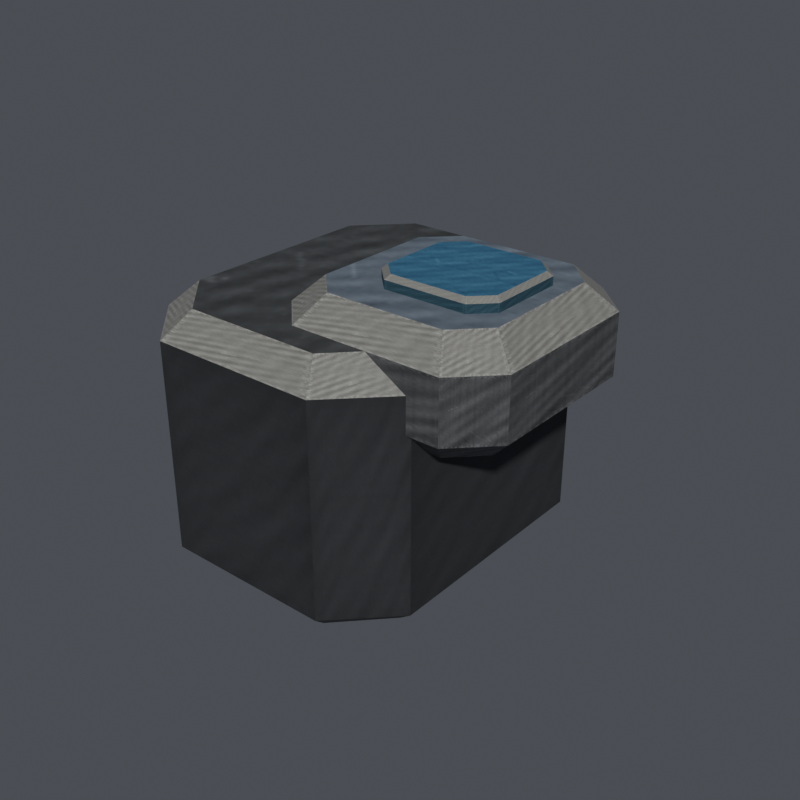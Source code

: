 # Source: Antena.blend  (saved by Blender 5.3.31; exported with 4.5.12 LTS)
import bpy
from mathutils import Matrix  # noqa: F401  (used for matrix-valued properties, if any)

bpy.ops.wm.read_factory_settings(use_empty=True)
scene = bpy.context.scene
scene.name = 'Scene'

# ---- images (referenced by path relative to the original .blend; pixels are not part of the script)
import os
ASSET_DIR = os.environ.get("B2B_ASSET_DIR", "")  # directory of the original .blend (textures are referenced by path, not embedded)
HERE = os.path.dirname(os.path.abspath(__file__))  # packed textures are extracted next to this script under _unpacked/

def load_image(name, relpath, width, height, colorspace="sRGB"):
    """Load a texture the original file referenced (path relative to the .blend, or extracted next to this script)."""
    p = next((c for c in (os.path.join(HERE, relpath), os.path.join(ASSET_DIR, relpath)) if relpath and os.path.exists(c)), "")
    if p:
        img = bpy.data.images.load(p, check_existing=True)
        img.name = name
    else:  # same state as the original file: an image datablock whose file is absent (Cycles renders it pink)
        img = bpy.data.images.new(name, width, height)
        img.source = "FILE"
        img.filepath = "//" + (relpath or name)
    img.colorspace_settings.name = colorspace
    return img
img_shieldtga = load_image('Shieldtga', '_unpacked/Shieldtga.cab1d1da.png', 256, 256, 'sRGB')

# ---- materials (node trees are filled in below, after node groups)
mat_base_colour = bpy.data.materials.new('base_colour')
mat_base_colour.use_backface_culling = True
mat_base_colour.diffuse_color = (0.15, 0.16, 0.19, 1.0)

# ---- material node trees
mat_base_colour.use_nodes = True; mat_base_colour.node_tree.nodes.clear()
_N = mat_base_colour.node_tree.nodes; _L = mat_base_colour.node_tree.links
n0 = _N.new('ShaderNodeBsdfPrincipled'); n0.name = 'Principled BSDF'; n0.location = (-200, 100)
n0.inputs[2].default_value = 0.82
n0.inputs[10].default_value = 0.005
n1 = _N.new('ShaderNodeOutputMaterial'); n1.name = 'Material Output'; n1.location = (200, 100)
n2 = _N.new('ShaderNodeTexImage'); n2.name = 'Image Texture'; n2.location = (-330, 250)
n2.label = 'Baked base colour'
n2.image = img_shieldtga
_L.new(n0.outputs[0], n1.inputs[0])
_L.new(n2.outputs[0], n0.inputs[0])
n1.is_active_output = True

# ---- world
world_neutral_studio = bpy.data.worlds.new('Neutral Studio'); scene.world = world_neutral_studio
world_neutral_studio.use_nodes = True; world_neutral_studio.node_tree.nodes.clear()
_N = world_neutral_studio.node_tree.nodes; _L = world_neutral_studio.node_tree.links
n0 = _N.new('ShaderNodeBackground'); n0.name = 'Background'; n0.location = (-200, 100)
n0.inputs[0].default_value = (0.23, 0.25, 0.29, 1.0)
n0.inputs[1].default_value = 0.4
n1 = _N.new('ShaderNodeOutputWorld'); n1.name = 'World Output'; n1.location = (200, 100)
_L.new(n0.outputs[0], n1.inputs[0])
n1.is_active_output = True

# ---- meshes
me_antena = bpy.data.meshes.new('Antena')
me_antena.from_pydata([(0.1978, -0.046, 0.281), (0.2422, -0.046, 0.281), (0.257, -0.03062, 0.281), (0.257, 0.03262, 0.281), (0.2422, 0.048, 0.281), (0.1978, 0.048, 0.281), (0.183, 0.03262, 0.281), (0.183, -0.03062, 0.281), (0.193, -0.054, 0.289), (0.247, -0.054, 0.289), (0.265, -0.036, 0.289), (0.265, 0.038, 0.289), (0.247, 0.056, 0.289), (0.193, 0.056, 0.289), (0.175, 0.038, 0.289), (0.175, -0.036, 0.289), (0.193, -0.054, 0.355), (0.247, -0.054, 0.355), (0.265, -0.036, 0.355), (0.265, 0.038, 0.355), (0.247, 0.056, 0.355), (0.193, 0.056, 0.355), (0.175, 0.038, 0.355), (0.175, -0.036, 0.355), (0.1978, -0.046, 0.363), (0.2422, -0.046, 0.363), (0.257, -0.03062, 0.363), (0.257, 0.03262, 0.363), (0.2422, 0.048, 0.363), (0.1978, 0.048, 0.363), (0.183, 0.03262, 0.363), (0.183, -0.03062, 0.363), (0.2313, -0.029, 0.336), (0.2687, -0.029, 0.336), (0.278, -0.01959, 0.336), (0.278, 0.01959, 0.336), (0.2687, 0.029, 0.336), (0.2313, 0.029, 0.336), (0.222, 0.01959, 0.336), (0.222, -0.01959, 0.336), (0.226, -0.037, 0.344), (0.274, -0.037, 0.344), (0.286, -0.025, 0.344), (0.286, 0.025, 0.344), (0.274, 0.037, 0.344), (0.226, 0.037, 0.344), (0.214, 0.025, 0.344), (0.214, -0.025, 0.344), (0.226, -0.037, 0.363), (0.274, -0.037, 0.363), (0.286, -0.025, 0.363), (0.286, 0.025, 0.363), (0.274, 0.037, 0.363), (0.226, 0.037, 0.363), (0.214, 0.025, 0.363), (0.214, -0.025, 0.363), (0.2313, -0.029, 0.371), (0.2687, -0.029, 0.371), (0.278, -0.01959, 0.371), (0.278, 0.01959, 0.371), (0.2687, 0.029, 0.371), (0.2313, 0.029, 0.371), (0.222, 0.01959, 0.371), (0.222, -0.01959, 0.371), (0.242, -0.01656, 0.369), (0.266, -0.01656, 0.369), (0.2716, -0.01104, 0.369), (0.2716, 0.01104, 0.369), (0.266, 0.01656, 0.369), (0.242, 0.01656, 0.369), (0.2364, 0.01104, 0.369), (0.2364, -0.01104, 0.369), (0.241, -0.018, 0.3704), (0.267, -0.018, 0.3704), (0.273, -0.012, 0.3704), (0.273, 0.012, 0.3704), (0.267, 0.018, 0.3704), (0.241, 0.018, 0.3704), (0.235, 0.012, 0.3704), (0.235, -0.012, 0.3704), (0.241, -0.018, 0.3736), (0.267, -0.018, 0.3736), (0.273, -0.012, 0.3736), (0.273, 0.012, 0.3736), (0.267, 0.018, 0.3736), (0.241, 0.018, 0.3736), (0.235, 0.012, 0.3736), (0.235, -0.012, 0.3736), (0.242, -0.01656, 0.375), (0.266, -0.01656, 0.375), (0.2716, -0.01104, 0.375), (0.2716, 0.01104, 0.375), (0.266, 0.01656, 0.375), (0.242, 0.01656, 0.375), (0.2364, 0.01104, 0.375), (0.2364, -0.01104, 0.375)], [], [(0, 1, 9, 8), (1, 2, 10, 9), (2, 3, 11, 10), (3, 4, 12, 11), (4, 5, 13, 12), (5, 6, 14, 13), (6, 7, 15, 14), (7, 0, 8, 15), (8, 9, 17, 16), (9, 10, 18, 17), (10, 11, 19, 18), (11, 12, 20, 19), (12, 13, 21, 20), (13, 14, 22, 21), (14, 15, 23, 22), (15, 8, 16, 23), (16, 17, 25, 24), (17, 18, 26, 25), (18, 19, 27, 26), (19, 20, 28, 27), (20, 21, 29, 28), (21, 22, 30, 29), (22, 23, 31, 30), (23, 16, 24, 31), (7, 6, 5), (7, 5, 4), (7, 4, 3), (7, 3, 2), (7, 2, 1), (7, 1, 0), (24, 25, 26), (24, 26, 27), (24, 27, 28), (24, 28, 29), (24, 29, 30), (24, 30, 31), (32, 33, 41, 40), (33, 34, 42, 41), (34, 35, 43, 42), (35, 36, 44, 43), (36, 37, 45, 44), (37, 38, 46, 45), (38, 39, 47, 46), (39, 32, 40, 47), (40, 41, 49, 48), (41, 42, 50, 49), (42, 43, 51, 50), (43, 44, 52, 51), (44, 45, 53, 52), (45, 46, 54, 53), (46, 47, 55, 54), (47, 40, 48, 55), (48, 49, 57, 56), (49, 50, 58, 57), (50, 51, 59, 58), (51, 52, 60, 59), (52, 53, 61, 60), (53, 54, 62, 61), (54, 55, 63, 62), (55, 48, 56, 63), (39, 38, 37), (39, 37, 36), (39, 36, 35), (39, 35, 34), (39, 34, 33), (39, 33, 32), (56, 57, 58), (56, 58, 59), (56, 59, 60), (56, 60, 61), (56, 61, 62), (56, 62, 63), (64, 65, 73, 72), (65, 66, 74, 73), (66, 67, 75, 74), (67, 68, 76, 75), (68, 69, 77, 76), (69, 70, 78, 77), (70, 71, 79, 78), (71, 64, 72, 79), (72, 73, 81, 80), (73, 74, 82, 81), (74, 75, 83, 82), (75, 76, 84, 83), (76, 77, 85, 84), (77, 78, 86, 85), (78, 79, 87, 86), (79, 72, 80, 87), (80, 81, 89, 88), (81, 82, 90, 89), (82, 83, 91, 90), (83, 84, 92, 91), (84, 85, 93, 92), (85, 86, 94, 93), (86, 87, 95, 94), (87, 80, 88, 95), (71, 70, 69), (71, 69, 68), (71, 68, 67), (71, 67, 66), (71, 66, 65), (71, 65, 64), (88, 89, 90), (88, 90, 91), (88, 91, 92), (88, 92, 93), (88, 93, 94), (88, 94, 95)])
_uv = me_antena.uv_layers.new(name='UVMap')
_uv.uv.foreach_set('vector', [0.7637, 0.5137, 0.9863, 0.5137, 0.9863, 0.7363, 0.7637, 0.7363, 0.7637, 0.5137, 0.9863, 0.5137, 0.9863, 0.7363, 0.7637, 0.7363, 0.7637, 0.5137, 0.9863, 0.5137, 0.9863, 0.7363, 0.7637, 0.7363, 0.7637, 0.5137, 0.9863, 0.5137, 0.9863, 0.7363, 0.7637, 0.7363, 0.7637, 0.5137, 0.9863, 0.5137, 0.9863, 0.7363, 0.7637, 0.7363, 0.7637, 0.5137, 0.9863, 0.5137, 0.9863, 0.7363, 0.7637, 0.7363, 0.7637, 0.5137, 0.9863, 0.5137, 0.9863, 0.7363, 0.7637, 0.7363, 0.7637, 0.5137, 0.9863, 0.5137, 0.9863, 0.7363, 0.7637, 0.7363, 0.7637, 0.5137, 0.9863, 0.5137, 0.9863, 0.7363, 0.7637, 0.7363, 0.7637, 0.5137, 0.9863, 0.5137, 0.9863, 0.7363, 0.7637, 0.7363, 0.7637, 0.5137, 0.9863, 0.5137, 0.9863, 0.7363, 0.7637, 0.7363, 0.7637, 0.5137, 0.9863, 0.5137, 0.9863, 0.7363, 0.7637, 0.7363, 0.7637, 0.5137, 0.9863, 0.5137, 0.9863, 0.7363, 0.7637, 0.7363, 0.7637, 0.5137, 0.9863, 0.5137, 0.9863, 0.7363, 0.7637, 0.7363, 0.7637, 0.5137, 0.9863, 0.5137, 0.9863, 0.7363, 0.7637, 0.7363, 0.7637, 0.5137, 0.9863, 0.5137, 0.9863, 0.7363, 0.7637, 0.7363, 0.5137, 0.7637, 0.7363, 0.7637, 0.7363, 0.9863, 0.5137, 0.9863, 0.5137, 0.7637, 0.7363, 0.7637, 0.7363, 0.9863, 0.5137, 0.9863, 0.5137, 0.7637, 0.7363, 0.7637, 0.7363, 0.9863, 0.5137, 0.9863, 0.5137, 0.7637, 0.7363, 0.7637, 0.7363, 0.9863, 0.5137, 0.9863, 0.5137, 0.7637, 0.7363, 0.7637, 0.7363, 0.9863, 0.5137, 0.9863, 0.5137, 0.7637, 0.7363, 0.7637, 0.7363, 0.9863, 0.5137, 0.9863, 0.5137, 0.7637, 0.7363, 0.7637, 0.7363, 0.9863, 0.5137, 0.9863, 0.5137, 0.7637, 0.7363, 0.7637, 0.7363, 0.9863, 0.5137, 0.9863, 0.7835, 0.561, 0.7835, 0.689, 0.8201, 0.7201, 0.7835, 0.561, 0.8201, 0.7201, 0.9299, 0.7201, 0.7835, 0.561, 0.9299, 0.7201, 0.9665, 0.689, 0.7835, 0.561, 0.9665, 0.689, 0.9665, 0.561, 0.7835, 0.561, 0.9665, 0.561, 0.9299, 0.5299, 0.7835, 0.561, 0.9299, 0.5299, 0.8201, 0.5299, 0.3201, 0.2799, 0.4299, 0.2799, 0.4665, 0.311, 0.3201, 0.2799, 0.4665, 0.311, 0.4665, 0.439, 0.3201, 0.2799, 0.4665, 0.439, 0.4299, 0.4701, 0.3201, 0.2799, 0.4299, 0.4701, 0.3201, 0.4701, 0.3201, 0.2799, 0.3201, 0.4701, 0.2835, 0.439, 0.3201, 0.2799, 0.2835, 0.439, 0.2835, 0.311, 0.2637, 0.7637, 0.4863, 0.7637, 0.4863, 0.9863, 0.2637, 0.9863, 0.2637, 0.7637, 0.4863, 0.7637, 0.4863, 0.9863, 0.2637, 0.9863, 0.2637, 0.7637, 0.4863, 0.7637, 0.4863, 0.9863, 0.2637, 0.9863, 0.2637, 0.7637, 0.4863, 0.7637, 0.4863, 0.9863, 0.2637, 0.9863, 0.2637, 0.7637, 0.4863, 0.7637, 0.4863, 0.9863, 0.2637, 0.9863, 0.2637, 0.7637, 0.4863, 0.7637, 0.4863, 0.9863, 0.2637, 0.9863, 0.2637, 0.7637, 0.4863, 0.7637, 0.4863, 0.9863, 0.2637, 0.9863, 0.2637, 0.7637, 0.4863, 0.7637, 0.4863, 0.9863, 0.2637, 0.9863, 0.2637, 0.7637, 0.4863, 0.7637, 0.4863, 0.9863, 0.2637, 0.9863, 0.2637, 0.7637, 0.4863, 0.7637, 0.4863, 0.9863, 0.2637, 0.9863, 0.2637, 0.7637, 0.4863, 0.7637, 0.4863, 0.9863, 0.2637, 0.9863, 0.2637, 0.7637, 0.4863, 0.7637, 0.4863, 0.9863, 0.2637, 0.9863, 0.2637, 0.7637, 0.4863, 0.7637, 0.4863, 0.9863, 0.2637, 0.9863, 0.2637, 0.7637, 0.4863, 0.7637, 0.4863, 0.9863, 0.2637, 0.9863, 0.2637, 0.7637, 0.4863, 0.7637, 0.4863, 0.9863, 0.2637, 0.9863, 0.2637, 0.7637, 0.4863, 0.7637, 0.4863, 0.9863, 0.2637, 0.9863, 0.5137, 0.7637, 0.7363, 0.7637, 0.7363, 0.9863, 0.5137, 0.9863, 0.5137, 0.7637, 0.7363, 0.7637, 0.7363, 0.9863, 0.5137, 0.9863, 0.5137, 0.7637, 0.7363, 0.7637, 0.7363, 0.9863, 0.5137, 0.9863, 0.5137, 0.7637, 0.7363, 0.7637, 0.7363, 0.9863, 0.5137, 0.9863, 0.5137, 0.7637, 0.7363, 0.7637, 0.7363, 0.9863, 0.5137, 0.9863, 0.5137, 0.7637, 0.7363, 0.7637, 0.7363, 0.9863, 0.5137, 0.9863, 0.5137, 0.7637, 0.7363, 0.7637, 0.7363, 0.9863, 0.5137, 0.9863, 0.5137, 0.7637, 0.7363, 0.7637, 0.7363, 0.9863, 0.5137, 0.9863, 0.7884, 0.566, 0.7884, 0.684, 0.8173, 0.7123, 0.7884, 0.566, 0.8173, 0.7123, 0.9327, 0.7123, 0.7884, 0.566, 0.9327, 0.7123, 0.9616, 0.684, 0.7884, 0.566, 0.9616, 0.684, 0.9616, 0.566, 0.7884, 0.566, 0.9616, 0.566, 0.9327, 0.5377, 0.7884, 0.566, 0.9327, 0.5377, 0.8173, 0.5377, 0.06727, 0.2877, 0.1827, 0.2877, 0.2116, 0.316, 0.06727, 0.2877, 0.2116, 0.316, 0.2116, 0.434, 0.06727, 0.2877, 0.2116, 0.434, 0.1827, 0.4623, 0.06727, 0.2877, 0.1827, 0.4623, 0.06727, 0.4623, 0.06727, 0.2877, 0.06727, 0.4623, 0.03841, 0.434, 0.06727, 0.2877, 0.03841, 0.434, 0.03841, 0.316, 0.7637, 0.01367, 0.9863, 0.01367, 0.9863, 0.2363, 0.7637, 0.2363, 0.7637, 0.01367, 0.9863, 0.01367, 0.9863, 0.2363, 0.7637, 0.2363, 0.7637, 0.01367, 0.9863, 0.01367, 0.9863, 0.2363, 0.7637, 0.2363, 0.7637, 0.01367, 0.9863, 0.01367, 0.9863, 0.2363, 0.7637, 0.2363, 0.7637, 0.01367, 0.9863, 0.01367, 0.9863, 0.2363, 0.7637, 0.2363, 0.7637, 0.01367, 0.9863, 0.01367, 0.9863, 0.2363, 0.7637, 0.2363, 0.7637, 0.01367, 0.9863, 0.01367, 0.9863, 0.2363, 0.7637, 0.2363, 0.7637, 0.01367, 0.9863, 0.01367, 0.9863, 0.2363, 0.7637, 0.2363, 0.7637, 0.01367, 0.9863, 0.01367, 0.9863, 0.2363, 0.7637, 0.2363, 0.7637, 0.01367, 0.9863, 0.01367, 0.9863, 0.2363, 0.7637, 0.2363, 0.7637, 0.01367, 0.9863, 0.01367, 0.9863, 0.2363, 0.7637, 0.2363, 0.7637, 0.01367, 0.9863, 0.01367, 0.9863, 0.2363, 0.7637, 0.2363, 0.7637, 0.01367, 0.9863, 0.01367, 0.9863, 0.2363, 0.7637, 0.2363, 0.7637, 0.01367, 0.9863, 0.01367, 0.9863, 0.2363, 0.7637, 0.2363, 0.7637, 0.01367, 0.9863, 0.01367, 0.9863, 0.2363, 0.7637, 0.2363, 0.7637, 0.01367, 0.9863, 0.01367, 0.9863, 0.2363, 0.7637, 0.2363, 0.5137, 0.7637, 0.7363, 0.7637, 0.7363, 0.9863, 0.5137, 0.9863, 0.5137, 0.7637, 0.7363, 0.7637, 0.7363, 0.9863, 0.5137, 0.9863, 0.5137, 0.7637, 0.7363, 0.7637, 0.7363, 0.9863, 0.5137, 0.9863, 0.5137, 0.7637, 0.7363, 0.7637, 0.7363, 0.9863, 0.5137, 0.9863, 0.5137, 0.7637, 0.7363, 0.7637, 0.7363, 0.9863, 0.5137, 0.9863, 0.5137, 0.7637, 0.7363, 0.7637, 0.7363, 0.9863, 0.5137, 0.9863, 0.5137, 0.7637, 0.7363, 0.7637, 0.7363, 0.9863, 0.5137, 0.9863, 0.5137, 0.7637, 0.7363, 0.7637, 0.7363, 0.9863, 0.5137, 0.9863, 0.7721, 0.5567, 0.7721, 0.6933, 0.8046, 0.7274, 0.7721, 0.5567, 0.8046, 0.7274, 0.9454, 0.7274, 0.7721, 0.5567, 0.9454, 0.7274, 0.9779, 0.6933, 0.7721, 0.5567, 0.9779, 0.6933, 0.9779, 0.5567, 0.7721, 0.5567, 0.9779, 0.5567, 0.9454, 0.5226, 0.7721, 0.5567, 0.9454, 0.5226, 0.8046, 0.5226, 0.0546, 0.02258, 0.1954, 0.02258, 0.2279, 0.05672, 0.0546, 0.02258, 0.2279, 0.05672, 0.2279, 0.1933, 0.0546, 0.02258, 0.2279, 0.1933, 0.1954, 0.2274, 0.0546, 0.02258, 0.1954, 0.2274, 0.0546, 0.2274, 0.0546, 0.02258, 0.0546, 0.2274, 0.02211, 0.1933, 0.0546, 0.02258, 0.02211, 0.1933, 0.02211, 0.05672])
me_antena.materials.append(mat_base_colour)
me_antena.update()

# ---- objects
ob_antena = bpy.data.objects.new('Antena', me_antena)

# ---- transforms, parenting, visibility, modifiers, constraints
ob_antena.location = (0.0, 0.0, 0.0)

# ---- collection membership
scene.collection.objects.link(ob_antena)

# ---- scene / render settings (as saved in the file)
scene.frame_start = 1; scene.frame_end = 250; scene.frame_set(1)
scene.render.engine = 'CYCLES'
scene.render.image_settings.color_mode = 'RGB'
scene.render.resolution_x = 624
scene.render.resolution_y = 624
scene.render.bake_bias = 0.0
scene.render.bake_samples = 0
scene.render.compositor_device = 'GPU'
scene.cycles.samples = 20
scene.eevee.use_volume_custom_range = False
scene.eevee.fast_gi_thickness_near = 0.1
scene.eevee.fast_gi_thickness_far = 0.0
scene.eevee.ray_tracing_options.screen_trace_thickness = 0.1
scene.view_settings.view_transform = 'Standard'
scene.view_settings.exposure = -0.4
bpy.context.view_layer.update()

# ---- added for rendering (the .blend has no active camera and no usable light): camera, sun
cam_auto = bpy.data.cameras.new('AutoCamera')
cam_auto.lens = 50.0
cam_auto.sensor_width = 36.0
cam_auto.clip_end = 1000.0
ob_auto_camera = bpy.data.objects.new('AutoCamera', cam_auto)
scene.collection.objects.link(ob_auto_camera)
ob_auto_camera.location = (0.415545, -0.221054, 0.476036)
ob_auto_camera.rotation_euler = (1.09748, -7.21219e-08, 0.694738)
scene.camera = ob_auto_camera
light_auto_sun = bpy.data.lights.new('AutoSun', 'SUN')
light_auto_sun.energy = 3.0
light_auto_sun.angle = 0.0523599
ob_auto_sun = bpy.data.objects.new('AutoSun', light_auto_sun)
scene.collection.objects.link(ob_auto_sun)
ob_auto_sun.rotation_euler = (0.872665, 0.174533, 0.523599)
bpy.context.view_layer.update()
